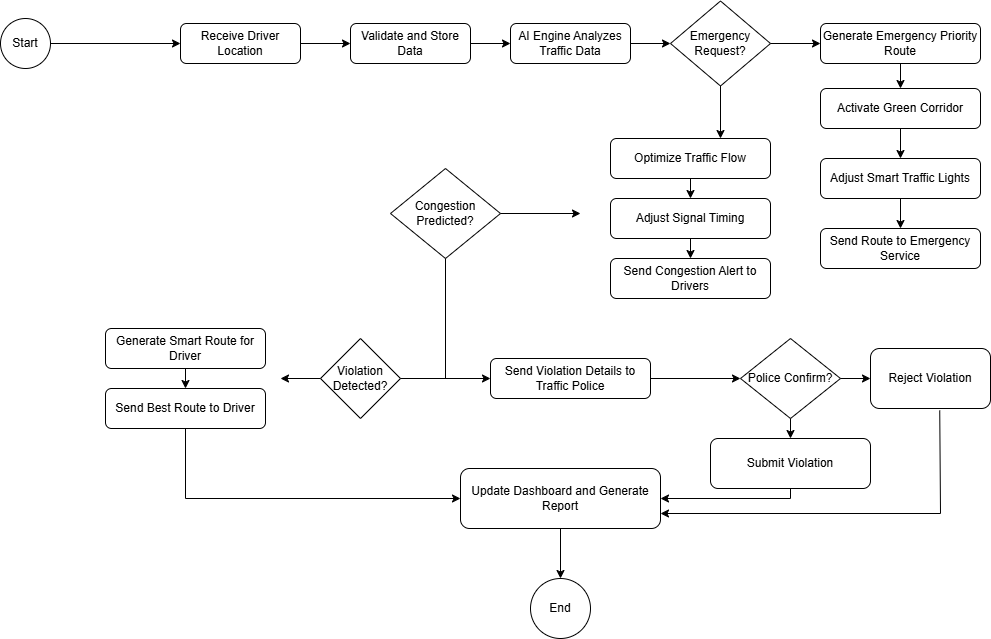

The diagram above was exported from draw.io. Its source (the exported page's mxGraphModel, read from the mxfile embedded in the PNG):
<mxGraphModel dx="2138" dy="770" grid="1" gridSize="10" guides="1" tooltips="1" connect="1" arrows="1" fold="1" page="1" pageScale="1" pageWidth="850" pageHeight="1100" math="0" shadow="0">
  <root>
    <mxCell id="0" />
    <mxCell id="1" parent="0" />
    <mxCell id="tpCdKey23_5dHMvHYL3q-1" parent="1" style="ellipse;whiteSpace=wrap;html=1;aspect=fixed;" value="Start" vertex="1">
      <mxGeometry height="50" width="50" x="-140" y="30" as="geometry" />
    </mxCell>
    <mxCell id="tpCdKey23_5dHMvHYL3q-2" edge="1" parent="1" source="tpCdKey23_5dHMvHYL3q-1" style="endArrow=classic;html=1;rounded=0;exitX=1;exitY=0.5;exitDx=0;exitDy=0;" value="">
      <mxGeometry height="50" relative="1" width="50" as="geometry">
        <mxPoint x="400" y="270" as="sourcePoint" />
        <mxPoint x="40" y="55" as="targetPoint" />
      </mxGeometry>
    </mxCell>
    <mxCell id="tpCdKey23_5dHMvHYL3q-3" parent="1" style="rounded=1;whiteSpace=wrap;html=1;" value="&lt;p data-start=&quot;7&quot; data-end=&quot;30&quot;&gt;Receive Driver Location&lt;/p&gt;&lt;p data-start=&quot;32&quot; data-end=&quot;55&quot;&gt;&lt;/p&gt;" vertex="1">
      <mxGeometry height="40" width="120" x="40" y="35" as="geometry" />
    </mxCell>
    <mxCell id="tpCdKey23_5dHMvHYL3q-4" parent="1" style="rounded=1;whiteSpace=wrap;html=1;" value="&lt;p data-start=&quot;32&quot; data-end=&quot;55&quot;&gt;Validate and Store Data&lt;/p&gt;&lt;p data-start=&quot;57&quot; data-end=&quot;88&quot;&gt;&lt;/p&gt;" vertex="1">
      <mxGeometry height="40" width="120" x="210" y="35" as="geometry" />
    </mxCell>
    <mxCell id="tpCdKey23_5dHMvHYL3q-5" edge="1" parent="1" source="tpCdKey23_5dHMvHYL3q-3" style="endArrow=classic;html=1;rounded=0;exitX=1;exitY=0.5;exitDx=0;exitDy=0;" value="">
      <mxGeometry height="50" relative="1" width="50" as="geometry">
        <mxPoint x="400" y="270" as="sourcePoint" />
        <mxPoint x="210" y="55" as="targetPoint" />
      </mxGeometry>
    </mxCell>
    <mxCell id="tpCdKey23_5dHMvHYL3q-6" parent="1" style="rounded=1;whiteSpace=wrap;html=1;" value="&lt;p data-start=&quot;57&quot; data-end=&quot;88&quot;&gt;AI Engine Analyzes Traffic Data&lt;/p&gt;&lt;p data-start=&quot;90&quot; data-end=&quot;108&quot;&gt;&lt;/p&gt;" vertex="1">
      <mxGeometry height="40" width="120" x="370" y="35" as="geometry" />
    </mxCell>
    <mxCell id="tpCdKey23_5dHMvHYL3q-7" edge="1" parent="1" source="tpCdKey23_5dHMvHYL3q-4" style="endArrow=classic;html=1;rounded=0;exitX=1;exitY=0.5;exitDx=0;exitDy=0;" value="">
      <mxGeometry height="50" relative="1" width="50" as="geometry">
        <mxPoint x="400" y="270" as="sourcePoint" />
        <mxPoint x="370" y="55" as="targetPoint" />
      </mxGeometry>
    </mxCell>
    <mxCell id="tpCdKey23_5dHMvHYL3q-8" edge="1" parent="1" source="tpCdKey23_5dHMvHYL3q-6" style="endArrow=classic;html=1;rounded=0;exitX=1;exitY=0.5;exitDx=0;exitDy=0;" value="">
      <mxGeometry height="50" relative="1" width="50" as="geometry">
        <mxPoint x="400" y="270" as="sourcePoint" />
        <mxPoint x="530" y="55" as="targetPoint" />
      </mxGeometry>
    </mxCell>
    <mxCell id="tpCdKey23_5dHMvHYL3q-9" parent="1" style="rhombus;whiteSpace=wrap;html=1;" value="&lt;p data-start=&quot;90&quot; data-end=&quot;108&quot;&gt;Emergency Request?&lt;/p&gt;&lt;p data-start=&quot;110&quot; data-end=&quot;143&quot;&gt;&lt;/p&gt;" vertex="1">
      <mxGeometry height="85" width="100" x="530" y="12.5" as="geometry" />
    </mxCell>
    <mxCell id="tpCdKey23_5dHMvHYL3q-10" edge="1" parent="1" source="tpCdKey23_5dHMvHYL3q-9" style="endArrow=classic;html=1;rounded=0;exitX=1;exitY=0.5;exitDx=0;exitDy=0;" value="">
      <mxGeometry height="50" relative="1" width="50" as="geometry">
        <mxPoint x="610" y="160" as="sourcePoint" />
        <mxPoint x="680" y="55" as="targetPoint" />
      </mxGeometry>
    </mxCell>
    <mxCell id="tpCdKey23_5dHMvHYL3q-11" parent="1" style="rounded=1;whiteSpace=wrap;html=1;" value="&lt;p data-start=&quot;110&quot; data-end=&quot;143&quot;&gt;Generate Emergency Priority Route&lt;/p&gt;&lt;p data-start=&quot;145&quot; data-end=&quot;168&quot;&gt;&lt;/p&gt;" vertex="1">
      <mxGeometry height="40" width="160" x="680" y="35" as="geometry" />
    </mxCell>
    <mxCell id="tpCdKey23_5dHMvHYL3q-12" edge="1" parent="1" source="tpCdKey23_5dHMvHYL3q-11" style="endArrow=classic;html=1;rounded=0;exitX=0.5;exitY=1;exitDx=0;exitDy=0;" value="">
      <mxGeometry height="50" relative="1" width="50" as="geometry">
        <mxPoint x="270" y="260" as="sourcePoint" />
        <mxPoint x="760" y="100" as="targetPoint" />
      </mxGeometry>
    </mxCell>
    <mxCell id="tpCdKey23_5dHMvHYL3q-13" parent="1" style="rounded=1;whiteSpace=wrap;html=1;" value="&lt;p data-start=&quot;145&quot; data-end=&quot;168&quot;&gt;Activate Green Corridor&lt;/p&gt;&lt;p data-start=&quot;170&quot; data-end=&quot;197&quot;&gt;&lt;/p&gt;" vertex="1">
      <mxGeometry height="40" width="160" x="680" y="100" as="geometry" />
    </mxCell>
    <mxCell id="tpCdKey23_5dHMvHYL3q-14" edge="1" parent="1" source="tpCdKey23_5dHMvHYL3q-13" style="endArrow=classic;html=1;rounded=0;exitX=0.5;exitY=1;exitDx=0;exitDy=0;" value="">
      <mxGeometry height="50" relative="1" width="50" as="geometry">
        <mxPoint x="550" y="200" as="sourcePoint" />
        <mxPoint x="760" y="170" as="targetPoint" />
      </mxGeometry>
    </mxCell>
    <mxCell id="tpCdKey23_5dHMvHYL3q-15" parent="1" style="rounded=1;whiteSpace=wrap;html=1;" value="&lt;p data-start=&quot;170&quot; data-end=&quot;197&quot;&gt;Adjust Smart Traffic Lights&lt;/p&gt;&lt;p data-start=&quot;199&quot; data-end=&quot;230&quot;&gt;&lt;/p&gt;" vertex="1">
      <mxGeometry height="40" width="160" x="680" y="170" as="geometry" />
    </mxCell>
    <mxCell id="tpCdKey23_5dHMvHYL3q-16" edge="1" parent="1" source="tpCdKey23_5dHMvHYL3q-15" style="endArrow=classic;html=1;rounded=0;exitX=0.5;exitY=1;exitDx=0;exitDy=0;" value="">
      <mxGeometry height="50" relative="1" width="50" as="geometry">
        <mxPoint x="720" y="310" as="sourcePoint" />
        <mxPoint x="760" y="240" as="targetPoint" />
      </mxGeometry>
    </mxCell>
    <mxCell id="tpCdKey23_5dHMvHYL3q-17" parent="1" style="rounded=1;whiteSpace=wrap;html=1;" value="&lt;p data-start=&quot;199&quot; data-end=&quot;230&quot;&gt;Send Route to Emergency Service&lt;/p&gt;&lt;p data-start=&quot;232&quot; data-end=&quot;253&quot;&gt;&lt;/p&gt;" vertex="1">
      <mxGeometry height="40" width="160" x="680" y="240" as="geometry" />
    </mxCell>
    <mxCell id="tpCdKey23_5dHMvHYL3q-18" edge="1" parent="1" source="tpCdKey23_5dHMvHYL3q-9" style="endArrow=classic;html=1;rounded=0;exitX=0.5;exitY=1;exitDx=0;exitDy=0;" value="">
      <mxGeometry height="50" relative="1" width="50" as="geometry">
        <mxPoint x="480" y="210" as="sourcePoint" />
        <mxPoint x="580" y="150" as="targetPoint" />
      </mxGeometry>
    </mxCell>
    <mxCell id="tpCdKey23_5dHMvHYL3q-19" parent="1" style="rounded=1;whiteSpace=wrap;html=1;" value="&lt;p data-start=&quot;255&quot; data-end=&quot;276&quot;&gt;Optimize Traffic Flow&lt;/p&gt;&lt;p data-start=&quot;278&quot; data-end=&quot;298&quot;&gt;&lt;/p&gt;" vertex="1">
      <mxGeometry height="40" width="160" x="470" y="150" as="geometry" />
    </mxCell>
    <mxCell id="tpCdKey23_5dHMvHYL3q-20" parent="1" style="rhombus;whiteSpace=wrap;html=1;" value="&lt;p data-start=&quot;232&quot; data-end=&quot;253&quot;&gt;Congestion Predicted?&lt;/p&gt;&lt;p data-start=&quot;255&quot; data-end=&quot;276&quot;&gt;&lt;/p&gt;" vertex="1">
      <mxGeometry height="90" width="110" x="250" y="180" as="geometry" />
    </mxCell>
    <mxCell id="tpCdKey23_5dHMvHYL3q-21" edge="1" parent="1" source="tpCdKey23_5dHMvHYL3q-19" style="endArrow=classic;html=1;rounded=0;exitX=0.5;exitY=1;exitDx=0;exitDy=0;" value="">
      <mxGeometry height="50" relative="1" width="50" as="geometry">
        <mxPoint x="510" y="360" as="sourcePoint" />
        <mxPoint x="550" y="210" as="targetPoint" />
      </mxGeometry>
    </mxCell>
    <mxCell id="tpCdKey23_5dHMvHYL3q-22" parent="1" style="rounded=1;whiteSpace=wrap;html=1;" value="&lt;p data-start=&quot;278&quot; data-end=&quot;298&quot;&gt;Adjust Signal Timing&lt;/p&gt;&lt;p data-start=&quot;300&quot; data-end=&quot;332&quot;&gt;&lt;/p&gt;" vertex="1">
      <mxGeometry height="40" width="160" x="470" y="210" as="geometry" />
    </mxCell>
    <mxCell id="tpCdKey23_5dHMvHYL3q-23" edge="1" parent="1" source="tpCdKey23_5dHMvHYL3q-22" style="endArrow=classic;html=1;rounded=0;exitX=0.5;exitY=1;exitDx=0;exitDy=0;" value="">
      <mxGeometry height="50" relative="1" width="50" as="geometry">
        <mxPoint x="540" y="340" as="sourcePoint" />
        <mxPoint x="550" y="270" as="targetPoint" />
      </mxGeometry>
    </mxCell>
    <mxCell id="tpCdKey23_5dHMvHYL3q-24" parent="1" style="rounded=1;whiteSpace=wrap;html=1;" value="&lt;p data-start=&quot;300&quot; data-end=&quot;332&quot;&gt;Send Congestion Alert to Drivers&lt;/p&gt;&lt;p data-start=&quot;334&quot; data-end=&quot;353&quot;&gt;&lt;/p&gt;" vertex="1">
      <mxGeometry height="40" width="160" x="470" y="270" as="geometry" />
    </mxCell>
    <mxCell id="tpCdKey23_5dHMvHYL3q-25" edge="1" parent="1" source="tpCdKey23_5dHMvHYL3q-20" style="endArrow=classic;html=1;rounded=0;exitX=1;exitY=0.5;exitDx=0;exitDy=0;" value="">
      <mxGeometry height="50" relative="1" width="50" as="geometry">
        <mxPoint x="310" y="380" as="sourcePoint" />
        <mxPoint x="440" y="225" as="targetPoint" />
      </mxGeometry>
    </mxCell>
    <mxCell id="tpCdKey23_5dHMvHYL3q-27" edge="1" parent="1" style="endArrow=none;html=1;rounded=0;entryX=0.5;entryY=1;entryDx=0;entryDy=0;" target="tpCdKey23_5dHMvHYL3q-20" value="">
      <mxGeometry height="50" relative="1" width="50" as="geometry">
        <mxPoint x="305" y="390" as="sourcePoint" />
        <mxPoint x="340" y="360" as="targetPoint" />
      </mxGeometry>
    </mxCell>
    <mxCell id="tpCdKey23_5dHMvHYL3q-28" parent="1" style="rhombus;whiteSpace=wrap;html=1;" value="&lt;p data-start=&quot;334&quot; data-end=&quot;353&quot;&gt;Violation Detected?&lt;/p&gt;&lt;p data-start=&quot;355&quot; data-end=&quot;386&quot;&gt;&lt;/p&gt;" vertex="1">
      <mxGeometry height="80" width="80" x="180" y="350" as="geometry" />
    </mxCell>
    <mxCell id="tpCdKey23_5dHMvHYL3q-29" edge="1" parent="1" source="tpCdKey23_5dHMvHYL3q-28" style="endArrow=classic;html=1;rounded=0;exitX=1;exitY=0.5;exitDx=0;exitDy=0;" value="">
      <mxGeometry height="50" relative="1" width="50" as="geometry">
        <mxPoint x="380" y="440" as="sourcePoint" />
        <mxPoint x="350" y="390" as="targetPoint" />
      </mxGeometry>
    </mxCell>
    <mxCell id="tpCdKey23_5dHMvHYL3q-31" parent="1" style="rounded=1;whiteSpace=wrap;html=1;" value="&lt;p data-start=&quot;415&quot; data-end=&quot;455&quot;&gt;Send Violation Details to Traffic Police&lt;/p&gt;&lt;p data-start=&quot;457&quot; data-end=&quot;472&quot;&gt;&lt;/p&gt;" vertex="1">
      <mxGeometry height="40" width="160" x="350" y="370" as="geometry" />
    </mxCell>
    <mxCell id="tpCdKey23_5dHMvHYL3q-32" edge="1" parent="1" source="tpCdKey23_5dHMvHYL3q-28" style="endArrow=classic;html=1;rounded=0;exitX=0;exitY=0.5;exitDx=0;exitDy=0;" value="">
      <mxGeometry height="50" relative="1" width="50" as="geometry">
        <mxPoint x="150" y="320" as="sourcePoint" />
        <mxPoint x="140" y="390" as="targetPoint" />
      </mxGeometry>
    </mxCell>
    <mxCell id="tpCdKey23_5dHMvHYL3q-33" parent="1" style="rounded=1;whiteSpace=wrap;html=1;" value="&lt;p data-start=&quot;355&quot; data-end=&quot;386&quot;&gt;Generate Smart Route for Driver&lt;/p&gt;&lt;p data-start=&quot;388&quot; data-end=&quot;413&quot;&gt;&lt;/p&gt;" vertex="1">
      <mxGeometry height="40" width="160" x="-35" y="340" as="geometry" />
    </mxCell>
    <mxCell id="tpCdKey23_5dHMvHYL3q-34" parent="1" style="rounded=1;whiteSpace=wrap;html=1;" value="&lt;p data-start=&quot;388&quot; data-end=&quot;413&quot;&gt;Send Best Route to Driver&lt;/p&gt;&lt;p data-start=&quot;415&quot; data-end=&quot;455&quot;&gt;&lt;/p&gt;" vertex="1">
      <mxGeometry height="40" width="160" x="-35" y="400" as="geometry" />
    </mxCell>
    <mxCell id="tpCdKey23_5dHMvHYL3q-35" edge="1" parent="1" source="tpCdKey23_5dHMvHYL3q-33" style="endArrow=classic;html=1;rounded=0;exitX=0.5;exitY=1;exitDx=0;exitDy=0;entryX=0.5;entryY=0;entryDx=0;entryDy=0;" target="tpCdKey23_5dHMvHYL3q-34" value="">
      <mxGeometry height="50" relative="1" width="50" as="geometry">
        <mxPoint y="280" as="sourcePoint" />
        <mxPoint x="50" y="230" as="targetPoint" />
      </mxGeometry>
    </mxCell>
    <mxCell id="tpCdKey23_5dHMvHYL3q-40" edge="1" parent="1" source="tpCdKey23_5dHMvHYL3q-34" style="endArrow=classic;html=1;rounded=0;exitX=0.5;exitY=1;exitDx=0;exitDy=0;" value="">
      <mxGeometry height="50" relative="1" width="50" as="geometry">
        <Array as="points">
          <mxPoint x="45" y="510" />
        </Array>
        <mxPoint x="330" y="300" as="sourcePoint" />
        <mxPoint x="320" y="510" as="targetPoint" />
      </mxGeometry>
    </mxCell>
    <mxCell id="tpCdKey23_5dHMvHYL3q-41" parent="1" style="rounded=1;whiteSpace=wrap;html=1;" value="&lt;p data-start=&quot;510&quot; data-end=&quot;546&quot;&gt;Update Dashboard and Generate Report&lt;/p&gt;&lt;p data-start=&quot;548&quot; data-end=&quot;551&quot; data-is-last-node=&quot;&quot; data-is-only-node=&quot;&quot;&gt;&lt;/p&gt;" vertex="1">
      <mxGeometry height="60" width="200" x="320" y="480" as="geometry" />
    </mxCell>
    <mxCell id="tpCdKey23_5dHMvHYL3q-42" edge="1" parent="1" source="tpCdKey23_5dHMvHYL3q-41" style="endArrow=classic;html=1;rounded=0;exitX=0.5;exitY=1;exitDx=0;exitDy=0;" value="">
      <mxGeometry height="50" relative="1" width="50" as="geometry">
        <mxPoint x="130" y="570" as="sourcePoint" />
        <mxPoint x="420" y="590" as="targetPoint" />
      </mxGeometry>
    </mxCell>
    <mxCell id="tpCdKey23_5dHMvHYL3q-44" parent="1" style="ellipse;whiteSpace=wrap;html=1;aspect=fixed;" value="End" vertex="1">
      <mxGeometry height="60" width="60" x="390" y="590" as="geometry" />
    </mxCell>
    <mxCell id="tpCdKey23_5dHMvHYL3q-45" parent="1" style="rhombus;whiteSpace=wrap;html=1;" value="&lt;p data-start=&quot;457&quot; data-end=&quot;472&quot;&gt;Police Confirm?&lt;/p&gt;&lt;p data-start=&quot;474&quot; data-end=&quot;490&quot;&gt;&lt;/p&gt;" vertex="1">
      <mxGeometry height="80" width="100" x="600" y="350" as="geometry" />
    </mxCell>
    <mxCell id="tpCdKey23_5dHMvHYL3q-46" edge="1" parent="1" source="tpCdKey23_5dHMvHYL3q-31" style="endArrow=classic;html=1;rounded=0;exitX=1;exitY=0.5;exitDx=0;exitDy=0;entryX=0;entryY=0.5;entryDx=0;entryDy=0;" target="tpCdKey23_5dHMvHYL3q-45" value="">
      <mxGeometry height="50" relative="1" width="50" as="geometry">
        <mxPoint x="590" y="500" as="sourcePoint" />
        <mxPoint x="640" y="450" as="targetPoint" />
      </mxGeometry>
    </mxCell>
    <mxCell id="tpCdKey23_5dHMvHYL3q-47" edge="1" parent="1" source="tpCdKey23_5dHMvHYL3q-45" style="endArrow=classic;html=1;rounded=0;exitX=1;exitY=0.5;exitDx=0;exitDy=0;" value="">
      <mxGeometry height="50" relative="1" width="50" as="geometry">
        <mxPoint x="720" y="490" as="sourcePoint" />
        <mxPoint x="730" y="390" as="targetPoint" />
      </mxGeometry>
    </mxCell>
    <mxCell id="tpCdKey23_5dHMvHYL3q-48" parent="1" style="rounded=1;whiteSpace=wrap;html=1;" value="&lt;p data-start=&quot;492&quot; data-end=&quot;508&quot;&gt;Reject Violation&lt;/p&gt;&lt;p data-start=&quot;510&quot; data-end=&quot;546&quot;&gt;&lt;/p&gt;" vertex="1">
      <mxGeometry height="60" width="120" x="730" y="360" as="geometry" />
    </mxCell>
    <mxCell id="tpCdKey23_5dHMvHYL3q-49" edge="1" parent="1" source="tpCdKey23_5dHMvHYL3q-45" style="endArrow=classic;html=1;rounded=0;exitX=0.5;exitY=1;exitDx=0;exitDy=0;" value="">
      <mxGeometry height="50" relative="1" width="50" as="geometry">
        <mxPoint x="650" y="500" as="sourcePoint" />
        <mxPoint x="650" y="450" as="targetPoint" />
      </mxGeometry>
    </mxCell>
    <mxCell id="tpCdKey23_5dHMvHYL3q-50" parent="1" style="rounded=1;whiteSpace=wrap;html=1;" value="&lt;p data-start=&quot;474&quot; data-end=&quot;490&quot;&gt;Submit Violation&lt;/p&gt;&lt;p data-start=&quot;492&quot; data-end=&quot;508&quot;&gt;&lt;/p&gt;" vertex="1">
      <mxGeometry height="50" width="160" x="570" y="450" as="geometry" />
    </mxCell>
    <mxCell id="tpCdKey23_5dHMvHYL3q-52" edge="1" parent="1" source="tpCdKey23_5dHMvHYL3q-48" style="endArrow=classic;html=1;rounded=0;exitX=0.577;exitY=1.033;exitDx=0;exitDy=0;exitPerimeter=0;entryX=1;entryY=0.75;entryDx=0;entryDy=0;" target="tpCdKey23_5dHMvHYL3q-41" value="">
      <mxGeometry height="50" relative="1" width="50" as="geometry">
        <Array as="points">
          <mxPoint x="800" y="525" />
        </Array>
        <mxPoint x="690" y="600" as="sourcePoint" />
        <mxPoint x="560" y="550" as="targetPoint" />
      </mxGeometry>
    </mxCell>
    <mxCell id="tpCdKey23_5dHMvHYL3q-53" edge="1" parent="1" source="tpCdKey23_5dHMvHYL3q-50" style="endArrow=classic;html=1;rounded=0;exitX=0.5;exitY=1;exitDx=0;exitDy=0;entryX=1;entryY=0.5;entryDx=0;entryDy=0;" target="tpCdKey23_5dHMvHYL3q-41" value="">
      <mxGeometry height="50" relative="1" width="50" as="geometry">
        <Array as="points">
          <mxPoint x="650" y="510" />
        </Array>
        <mxPoint x="480" y="460" as="sourcePoint" />
        <mxPoint x="530" y="410" as="targetPoint" />
      </mxGeometry>
    </mxCell>
  </root>
</mxGraphModel>